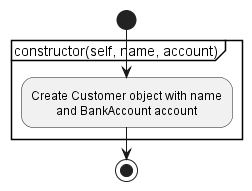

The diagram above was rendered by PlantUML. Its source (embedded in the PNG):
@startuml Customer
'"Customer" class functionality
skinparam defaultTextAlignment center
start
partition "constructor(self, name, account)" {
  :Create Customer object with name 
  and BankAccount account;
}
stop
@enduml